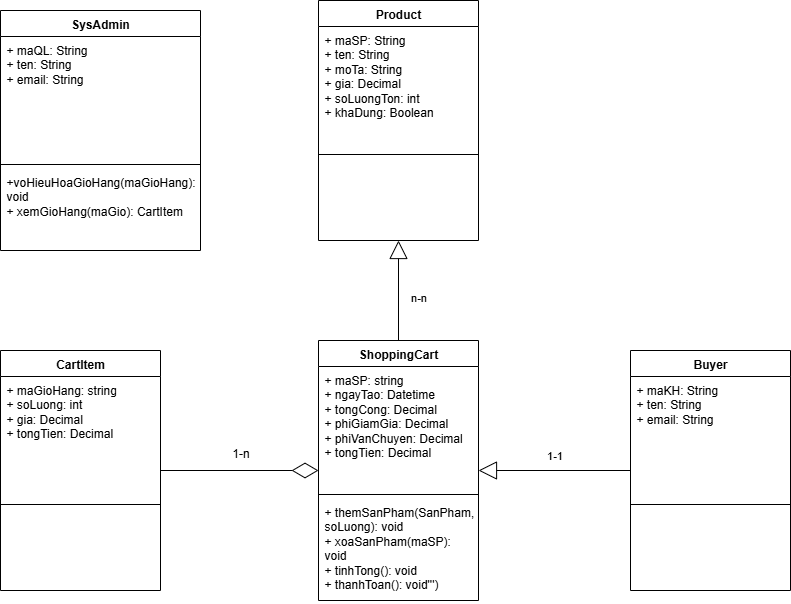

The diagram above was exported from draw.io. Its source (the exported page's mxGraphModel, read from the mxfile embedded in the PNG):
<mxGraphModel dx="2852" dy="1402" grid="1" gridSize="10" guides="1" tooltips="1" connect="1" arrows="1" fold="1" page="1" pageScale="1" pageWidth="827" pageHeight="1169" math="0" shadow="0">
  <root>
    <mxCell id="0" />
    <mxCell id="1" parent="0" />
    <mxCell id="teoRy0xPN45YjySa6xcN-1" value="ShoppingCart" style="swimlane;fontStyle=1;align=center;verticalAlign=top;childLayout=stackLayout;horizontal=1;startSize=26;horizontalStack=0;resizeParent=1;resizeParentMax=0;resizeLast=0;collapsible=1;marginBottom=0;whiteSpace=wrap;html=1;" parent="1" vertex="1">
      <mxGeometry x="938" y="500" width="160" height="260" as="geometry" />
    </mxCell>
    <mxCell id="teoRy0xPN45YjySa6xcN-2" value="+ maSP: string&lt;div&gt;+ ngayTao: Datetime&lt;/div&gt;&lt;div&gt;+ tongCong: Decimal&lt;/div&gt;&lt;div&gt;+ phiGiamGia: Decimal&lt;/div&gt;&lt;div&gt;+ phiVanChuyen: Decimal&lt;/div&gt;&lt;div&gt;+ tongTien: Decimal&lt;/div&gt;" style="text;strokeColor=none;fillColor=none;align=left;verticalAlign=top;spacingLeft=4;spacingRight=4;overflow=hidden;rotatable=0;points=[[0,0.5],[1,0.5]];portConstraint=eastwest;whiteSpace=wrap;html=1;" parent="teoRy0xPN45YjySa6xcN-1" vertex="1">
      <mxGeometry y="26" width="160" height="124" as="geometry" />
    </mxCell>
    <mxCell id="teoRy0xPN45YjySa6xcN-3" value="" style="line;strokeWidth=1;fillColor=none;align=left;verticalAlign=middle;spacingTop=-1;spacingLeft=3;spacingRight=3;rotatable=0;labelPosition=right;points=[];portConstraint=eastwest;strokeColor=inherit;" parent="teoRy0xPN45YjySa6xcN-1" vertex="1">
      <mxGeometry y="150" width="160" height="8" as="geometry" />
    </mxCell>
    <mxCell id="teoRy0xPN45YjySa6xcN-4" value="&lt;div&gt;+ themSanPham(SanPham, soLuong): void&lt;/div&gt;&lt;div&gt;+ xoaSanPham(maSP): void&lt;/div&gt;&lt;div&gt;+ tinhTong(): void&lt;/div&gt;&lt;div&gt;+ thanhToan(): void''')&lt;/div&gt;" style="text;strokeColor=none;fillColor=none;align=left;verticalAlign=top;spacingLeft=4;spacingRight=4;overflow=hidden;rotatable=0;points=[[0,0.5],[1,0.5]];portConstraint=eastwest;whiteSpace=wrap;html=1;" parent="teoRy0xPN45YjySa6xcN-1" vertex="1">
      <mxGeometry y="158" width="160" height="102" as="geometry" />
    </mxCell>
    <mxCell id="teoRy0xPN45YjySa6xcN-5" value="CartItem" style="swimlane;fontStyle=1;align=center;verticalAlign=top;childLayout=stackLayout;horizontal=1;startSize=26;horizontalStack=0;resizeParent=1;resizeParentMax=0;resizeLast=0;collapsible=1;marginBottom=0;whiteSpace=wrap;html=1;" parent="1" vertex="1">
      <mxGeometry x="620" y="510" width="160" height="240" as="geometry" />
    </mxCell>
    <mxCell id="teoRy0xPN45YjySa6xcN-6" value="+ maGioHang: string&lt;div&gt;+ soLuong: int&lt;/div&gt;&lt;div&gt;+ gia: Decimal&lt;/div&gt;&lt;div&gt;+ tongTien: Decimal&lt;/div&gt;" style="text;strokeColor=none;fillColor=none;align=left;verticalAlign=top;spacingLeft=4;spacingRight=4;overflow=hidden;rotatable=0;points=[[0,0.5],[1,0.5]];portConstraint=eastwest;whiteSpace=wrap;html=1;" parent="teoRy0xPN45YjySa6xcN-5" vertex="1">
      <mxGeometry y="26" width="160" height="124" as="geometry" />
    </mxCell>
    <mxCell id="teoRy0xPN45YjySa6xcN-7" value="" style="line;strokeWidth=1;fillColor=none;align=left;verticalAlign=middle;spacingTop=-1;spacingLeft=3;spacingRight=3;rotatable=0;labelPosition=right;points=[];portConstraint=eastwest;strokeColor=inherit;" parent="teoRy0xPN45YjySa6xcN-5" vertex="1">
      <mxGeometry y="150" width="160" height="8" as="geometry" />
    </mxCell>
    <mxCell id="teoRy0xPN45YjySa6xcN-8" value="&amp;nbsp;" style="text;strokeColor=none;fillColor=none;align=left;verticalAlign=top;spacingLeft=4;spacingRight=4;overflow=hidden;rotatable=0;points=[[0,0.5],[1,0.5]];portConstraint=eastwest;whiteSpace=wrap;html=1;" parent="teoRy0xPN45YjySa6xcN-5" vertex="1">
      <mxGeometry y="158" width="160" height="82" as="geometry" />
    </mxCell>
    <mxCell id="teoRy0xPN45YjySa6xcN-9" value="Product" style="swimlane;fontStyle=1;align=center;verticalAlign=top;childLayout=stackLayout;horizontal=1;startSize=26;horizontalStack=0;resizeParent=1;resizeParentMax=0;resizeLast=0;collapsible=1;marginBottom=0;whiteSpace=wrap;html=1;" parent="1" vertex="1">
      <mxGeometry x="938" y="160" width="160" height="240" as="geometry" />
    </mxCell>
    <mxCell id="teoRy0xPN45YjySa6xcN-10" value="&lt;div&gt;+ maSP: String&lt;/div&gt;&lt;div&gt;+ ten: String&lt;/div&gt;&lt;div&gt;+ moTa: String&lt;/div&gt;&lt;div&gt;+ gia: Decimal&lt;/div&gt;&lt;div&gt;+ soLuongTon: int&lt;/div&gt;&lt;div&gt;+ khaDung: Boolean&lt;/div&gt;" style="text;strokeColor=none;fillColor=none;align=left;verticalAlign=top;spacingLeft=4;spacingRight=4;overflow=hidden;rotatable=0;points=[[0,0.5],[1,0.5]];portConstraint=eastwest;whiteSpace=wrap;html=1;" parent="teoRy0xPN45YjySa6xcN-9" vertex="1">
      <mxGeometry y="26" width="160" height="124" as="geometry" />
    </mxCell>
    <mxCell id="teoRy0xPN45YjySa6xcN-11" value="" style="line;strokeWidth=1;fillColor=none;align=left;verticalAlign=middle;spacingTop=-1;spacingLeft=3;spacingRight=3;rotatable=0;labelPosition=right;points=[];portConstraint=eastwest;strokeColor=inherit;" parent="teoRy0xPN45YjySa6xcN-9" vertex="1">
      <mxGeometry y="150" width="160" height="8" as="geometry" />
    </mxCell>
    <mxCell id="teoRy0xPN45YjySa6xcN-12" value="&amp;nbsp;" style="text;strokeColor=none;fillColor=none;align=left;verticalAlign=top;spacingLeft=4;spacingRight=4;overflow=hidden;rotatable=0;points=[[0,0.5],[1,0.5]];portConstraint=eastwest;whiteSpace=wrap;html=1;" parent="teoRy0xPN45YjySa6xcN-9" vertex="1">
      <mxGeometry y="158" width="160" height="82" as="geometry" />
    </mxCell>
    <mxCell id="teoRy0xPN45YjySa6xcN-13" value="Buyer" style="swimlane;fontStyle=1;align=center;verticalAlign=top;childLayout=stackLayout;horizontal=1;startSize=26;horizontalStack=0;resizeParent=1;resizeParentMax=0;resizeLast=0;collapsible=1;marginBottom=0;whiteSpace=wrap;html=1;" parent="1" vertex="1">
      <mxGeometry x="1250" y="510" width="160" height="240" as="geometry" />
    </mxCell>
    <mxCell id="teoRy0xPN45YjySa6xcN-14" value="&lt;div&gt;+ maKH: String&lt;/div&gt;&lt;div&gt;+ ten: String&lt;/div&gt;&lt;div&gt;+ email: String&lt;/div&gt;" style="text;strokeColor=none;fillColor=none;align=left;verticalAlign=top;spacingLeft=4;spacingRight=4;overflow=hidden;rotatable=0;points=[[0,0.5],[1,0.5]];portConstraint=eastwest;whiteSpace=wrap;html=1;" parent="teoRy0xPN45YjySa6xcN-13" vertex="1">
      <mxGeometry y="26" width="160" height="124" as="geometry" />
    </mxCell>
    <mxCell id="teoRy0xPN45YjySa6xcN-15" value="" style="line;strokeWidth=1;fillColor=none;align=left;verticalAlign=middle;spacingTop=-1;spacingLeft=3;spacingRight=3;rotatable=0;labelPosition=right;points=[];portConstraint=eastwest;strokeColor=inherit;" parent="teoRy0xPN45YjySa6xcN-13" vertex="1">
      <mxGeometry y="150" width="160" height="8" as="geometry" />
    </mxCell>
    <mxCell id="teoRy0xPN45YjySa6xcN-16" value="&amp;nbsp;" style="text;strokeColor=none;fillColor=none;align=left;verticalAlign=top;spacingLeft=4;spacingRight=4;overflow=hidden;rotatable=0;points=[[0,0.5],[1,0.5]];portConstraint=eastwest;whiteSpace=wrap;html=1;" parent="teoRy0xPN45YjySa6xcN-13" vertex="1">
      <mxGeometry y="158" width="160" height="82" as="geometry" />
    </mxCell>
    <mxCell id="teoRy0xPN45YjySa6xcN-17" value="SysAdmin" style="swimlane;fontStyle=1;align=center;verticalAlign=top;childLayout=stackLayout;horizontal=1;startSize=26;horizontalStack=0;resizeParent=1;resizeParentMax=0;resizeLast=0;collapsible=1;marginBottom=0;whiteSpace=wrap;html=1;" parent="1" vertex="1">
      <mxGeometry x="620" y="170" width="200" height="240" as="geometry" />
    </mxCell>
    <mxCell id="teoRy0xPN45YjySa6xcN-18" value="&lt;div&gt;+ maQL: String&lt;/div&gt;&lt;div&gt;+ ten: String&lt;/div&gt;&lt;div&gt;+ email: String&lt;/div&gt;" style="text;strokeColor=none;fillColor=none;align=left;verticalAlign=top;spacingLeft=4;spacingRight=4;overflow=hidden;rotatable=0;points=[[0,0.5],[1,0.5]];portConstraint=eastwest;whiteSpace=wrap;html=1;" parent="teoRy0xPN45YjySa6xcN-17" vertex="1">
      <mxGeometry y="26" width="200" height="124" as="geometry" />
    </mxCell>
    <mxCell id="teoRy0xPN45YjySa6xcN-19" value="" style="line;strokeWidth=1;fillColor=none;align=left;verticalAlign=middle;spacingTop=-1;spacingLeft=3;spacingRight=3;rotatable=0;labelPosition=right;points=[];portConstraint=eastwest;strokeColor=inherit;" parent="teoRy0xPN45YjySa6xcN-17" vertex="1">
      <mxGeometry y="150" width="200" height="8" as="geometry" />
    </mxCell>
    <mxCell id="teoRy0xPN45YjySa6xcN-20" value="&lt;div&gt;+voHieuHoaGioHang(maGioHang): void&lt;/div&gt;&lt;div&gt;+ xemGioHang(maGio): CartItem&lt;/div&gt;" style="text;strokeColor=none;fillColor=none;align=left;verticalAlign=top;spacingLeft=4;spacingRight=4;overflow=hidden;rotatable=0;points=[[0,0.5],[1,0.5]];portConstraint=eastwest;whiteSpace=wrap;html=1;" parent="teoRy0xPN45YjySa6xcN-17" vertex="1">
      <mxGeometry y="158" width="200" height="82" as="geometry" />
    </mxCell>
    <mxCell id="teoRy0xPN45YjySa6xcN-21" value="1-1" style="endArrow=block;endSize=16;endFill=0;html=1;rounded=0;" parent="1" source="teoRy0xPN45YjySa6xcN-13" target="teoRy0xPN45YjySa6xcN-1" edge="1">
      <mxGeometry x="-0.0071" y="-15" width="160" relative="1" as="geometry">
        <mxPoint x="1040" y="450" as="sourcePoint" />
        <mxPoint x="1200" y="450" as="targetPoint" />
        <mxPoint as="offset" />
      </mxGeometry>
    </mxCell>
    <mxCell id="teoRy0xPN45YjySa6xcN-22" value="n-n" style="endArrow=block;endSize=16;endFill=0;html=1;rounded=0;" parent="1" source="teoRy0xPN45YjySa6xcN-1" target="teoRy0xPN45YjySa6xcN-9" edge="1">
      <mxGeometry x="-0.1667" y="-20" width="160" relative="1" as="geometry">
        <mxPoint x="1340" y="490" as="sourcePoint" />
        <mxPoint x="1200" y="612" as="targetPoint" />
        <mxPoint y="-1" as="offset" />
      </mxGeometry>
    </mxCell>
    <mxCell id="teoRy0xPN45YjySa6xcN-23" value="" style="endArrow=diamondThin;endFill=0;endSize=24;html=1;rounded=0;" parent="1" source="teoRy0xPN45YjySa6xcN-5" target="teoRy0xPN45YjySa6xcN-1" edge="1">
      <mxGeometry width="160" relative="1" as="geometry">
        <mxPoint x="800" y="770" as="sourcePoint" />
        <mxPoint x="960" y="770" as="targetPoint" />
      </mxGeometry>
    </mxCell>
    <mxCell id="teoRy0xPN45YjySa6xcN-24" value="1-n" style="text;html=1;align=center;verticalAlign=middle;resizable=0;points=[];autosize=1;strokeColor=none;fillColor=none;" parent="1" vertex="1">
      <mxGeometry x="840" y="598" width="40" height="30" as="geometry" />
    </mxCell>
  </root>
</mxGraphModel>